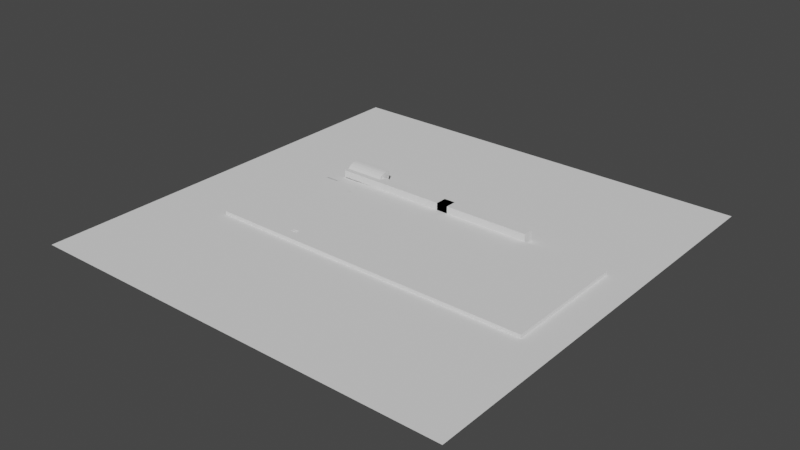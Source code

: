 # Source: UG_Mock.blend  (saved by Blender 2.93.21; exported with 4.5.12 LTS)
import bpy
from mathutils import Matrix  # noqa: F401  (used for matrix-valued properties, if any)

bpy.ops.wm.read_factory_settings(use_empty=True)
scene = bpy.context.scene
scene.name = 'Scene'

# ---- collections
col_collection = bpy.data.collections.new('Collection'); scene.collection.children.link(col_collection)
col_collection_1 = bpy.data.collections.new('Collection 1'); col_collection.children.link(col_collection_1)

# ---- materials (node trees are filled in below, after node groups)
mat_material = bpy.data.materials.new('Material')
mat_material.alpha_threshold = 0.0
mat_material.use_transparent_shadow = False
mat_material.line_color = (0.0, 0.0, 0.0, 1.0)

# ---- node groups
ng_auto_smooth = bpy.data.node_groups.new('Auto Smooth', 'GeometryNodeTree')
_s = ng_auto_smooth.interface.new_socket(name='Geometry', in_out='OUTPUT', socket_type='NodeSocketGeometry')
_s = ng_auto_smooth.interface.new_socket(name='Geometry', in_out='INPUT', socket_type='NodeSocketGeometry')
_s = ng_auto_smooth.interface.new_socket(name='Angle', in_out='INPUT', socket_type='NodeSocketFloat')
_s.subtype = 'ANGLE'
_s.min_value = 0.0
_s.max_value = 3.142
ng_auto_smooth.is_modifier = True
_N = ng_auto_smooth.nodes; _L = ng_auto_smooth.links
n0 = _N.new('NodeGroupOutput'); n0.name = 'Group Output'; n0.location = (480, -100)
n1 = _N.new('NodeGroupInput'); n1.name = 'Group Input'; n1.location = (-420, -300)
n2 = _N.new('NodeGroupInput'); n2.name = 'Group Input.001'; n2.location = (-60, -100)
n3 = _N.new('GeometryNodeSetShadeSmooth'); n3.name = 'Set Shade Smooth'; n3.location = (120, -100)
n3.domain = 'EDGE'
n4 = _N.new('GeometryNodeSetShadeSmooth'); n4.name = 'Set Shade Smooth.001'; n4.location = (300, -100)
n5 = _N.new('GeometryNodeInputMeshEdgeAngle'); n5.name = 'Edge Angle'; n5.location = (-420, -220)
n6 = _N.new('GeometryNodeInputEdgeSmooth'); n6.name = 'Is Edge Smooth'; n6.location = (-60, -160)
n7 = _N.new('GeometryNodeInputShadeSmooth'); n7.name = 'Is Face Smooth'; n7.location = (-240, -340)
n8 = _N.new('FunctionNodeBooleanMath'); n8.name = 'Boolean Math'; n8.location = (-60, -220)
n9 = _N.new('FunctionNodeCompare'); n9.name = 'Compare'; n9.location = (-240, -180)
n9.operation = 'LESS_EQUAL'
_L.new(n5.outputs[0], n9.inputs[0])
_L.new(n4.outputs[0], n0.inputs[0])
_L.new(n1.outputs[1], n9.inputs[1])
_L.new(n9.outputs[0], n8.inputs[0])
_L.new(n7.outputs[0], n8.inputs[1])
_L.new(n2.outputs[0], n3.inputs[0])
_L.new(n6.outputs[0], n3.inputs[1])
_L.new(n3.outputs[0], n4.inputs[0])
_L.new(n8.outputs[0], n3.inputs[2])
n0.is_active_output = True

# ---- material node trees
mat_material.use_nodes = True; mat_material.node_tree.nodes.clear()
_N = mat_material.node_tree.nodes; _L = mat_material.node_tree.links
n0 = _N.new('ShaderNodeOutputMaterial'); n0.name = 'Material Output'; n0.location = (300, 300)
n1 = _N.new('ShaderNodeBsdfPrincipled'); n1.name = 'Principled BSDF'; n1.location = (10, 300)
n1.distribution = 'GGX'
n1.subsurface_method = 'BURLEY'
n1.inputs[2].default_value = 0.4
n1.inputs[3].default_value = 1.45
n1.inputs[27].default_value = (0.0, 0.0, 0.0, 1.0)
n1.inputs[28].default_value = 1.0
_L.new(n1.outputs[0], n0.inputs[0])
n0.is_active_output = True

# ---- world
world_world = bpy.data.worlds.new('World'); scene.world = world_world
world_world.use_nodes = True; world_world.node_tree.nodes.clear()
_N = world_world.node_tree.nodes; _L = world_world.node_tree.links
n0 = _N.new('ShaderNodeOutputWorld'); n0.name = 'World Output'; n0.location = (300, 300)
n1 = _N.new('ShaderNodeBackground'); n1.name = 'Background'; n1.location = (10, 300)
n1.inputs[0].default_value = (0.05088, 0.05088, 0.05088, 1.0)
_L.new(n1.outputs[0], n0.inputs[0])
n0.is_active_output = True
world_world.color = (0.05088, 0.05088, 0.05088)
world_world.use_sun_shadow = False
world_world.sun_shadow_jitter_overblur = 0.0

# ---- meshes
me_w_rfel = bpy.data.meshes.new('Würfel')
me_w_rfel.from_pydata([(-1.0, -1.0, -1.0), (-1.0, -1.0, 1.0), (-1.0, 1.0, -1.0), (-1.0, 1.0, 1.0), (1.0, -1.0, -1.0), (1.0, -1.0, 1.0), (1.0, 1.0, -1.0), (1.0, 1.0, 1.0)], [], [(0, 1, 3, 2), (2, 3, 7, 6), (6, 7, 5, 4), (4, 5, 1, 0), (2, 6, 4, 0), (7, 3, 1, 5)])
_uv = me_w_rfel.uv_layers.new(name='UV-Map')
_uv.uv.foreach_set('vector', [0.375, 0.0, 0.625, 0.0, 0.625, 0.25, 0.375, 0.25, 0.375, 0.25, 0.625, 0.25, 0.625, 0.5, 0.375, 0.5, 0.375, 0.5, 0.625, 0.5, 0.625, 0.75, 0.375, 0.75, 0.375, 0.75, 0.625, 0.75, 0.625, 1.0, 0.375, 1.0, 0.125, 0.5, 0.375, 0.5, 0.375, 0.75, 0.125, 0.75, 0.625, 0.5, 0.875, 0.5, 0.875, 0.75, 0.625, 0.75])
me_w_rfel.use_remesh_fix_poles = True
me_w_rfel.use_remesh_preserve_attributes = False
me_w_rfel.update()
me_w_rfel_001 = bpy.data.meshes.new('Würfel.001')
me_w_rfel_001.from_pydata([(-1.0, -1.0, -1.0), (-1.0, -1.0, 1.0), (-1.0, 1.0, -1.0), (-1.0, 1.0, 1.0), (1.0, -1.0, -1.0), (1.0, -1.0, 1.0), (1.0, 1.0, -1.0), (1.0, 1.0, 1.0)], [], [(0, 1, 3, 2), (2, 3, 7, 6), (6, 7, 5, 4), (4, 5, 1, 0), (2, 6, 4, 0), (7, 3, 1, 5)])
_uv = me_w_rfel_001.uv_layers.new(name='UV-Map')
_uv.uv.foreach_set('vector', [0.375, 0.0, 0.625, 0.0, 0.625, 0.25, 0.375, 0.25, 0.375, 0.25, 0.625, 0.25, 0.625, 0.5, 0.375, 0.5, 0.375, 0.5, 0.625, 0.5, 0.625, 0.75, 0.375, 0.75, 0.375, 0.75, 0.625, 0.75, 0.625, 1.0, 0.375, 1.0, 0.125, 0.5, 0.375, 0.5, 0.375, 0.75, 0.125, 0.75, 0.625, 0.5, 0.875, 0.5, 0.875, 0.75, 0.625, 0.75])
me_w_rfel_001.use_remesh_fix_poles = True
me_w_rfel_001.use_remesh_preserve_attributes = False
me_w_rfel_001.update()
me_w_rfel_002 = bpy.data.meshes.new('Würfel.002')
me_w_rfel_002.from_pydata([(-1.0, -1.0, -1.0), (-1.0, -1.0, 1.0), (-1.0, 1.0, -1.0), (-1.0, 1.0, 1.0), (1.0, -1.0, -1.0), (1.0, -1.0, 1.0), (1.0, 1.0, -1.0), (1.0, 1.0, 1.0)], [], [(0, 1, 3, 2), (2, 3, 7, 6), (6, 7, 5, 4), (4, 5, 1, 0), (2, 6, 4, 0), (7, 3, 1, 5)])
_uv = me_w_rfel_002.uv_layers.new(name='UV-Map')
_uv.uv.foreach_set('vector', [0.375, 0.0, 0.625, 0.0, 0.625, 0.25, 0.375, 0.25, 0.375, 0.25, 0.625, 0.25, 0.625, 0.5, 0.375, 0.5, 0.375, 0.5, 0.625, 0.5, 0.625, 0.75, 0.375, 0.75, 0.375, 0.75, 0.625, 0.75, 0.625, 1.0, 0.375, 1.0, 0.125, 0.5, 0.375, 0.5, 0.375, 0.75, 0.125, 0.75, 0.625, 0.5, 0.875, 0.5, 0.875, 0.75, 0.625, 0.75])
me_w_rfel_002.use_remesh_fix_poles = True
me_w_rfel_002.use_remesh_preserve_attributes = False
me_w_rfel_002.update()
me_w_rfel_003 = bpy.data.meshes.new('Würfel.003')
me_w_rfel_003.from_pydata([(-1.0, -1.0, -1.0), (-1.0, -1.0, 1.0), (-1.0, 1.0, -1.0), (-1.0, 1.0, 1.0), (1.0, -1.0, -1.0), (1.0, -1.0, 1.0), (1.0, 1.0, -1.0), (1.0, 1.0, 1.0)], [], [(0, 1, 3, 2), (2, 3, 7, 6), (6, 7, 5, 4), (4, 5, 1, 0), (2, 6, 4, 0), (7, 3, 1, 5)])
_uv = me_w_rfel_003.uv_layers.new(name='UV-Map')
_uv.uv.foreach_set('vector', [0.375, 0.0, 0.625, 0.0, 0.625, 0.25, 0.375, 0.25, 0.375, 0.25, 0.625, 0.25, 0.625, 0.5, 0.375, 0.5, 0.375, 0.5, 0.625, 0.5, 0.625, 0.75, 0.375, 0.75, 0.375, 0.75, 0.625, 0.75, 0.625, 1.0, 0.375, 1.0, 0.125, 0.5, 0.375, 0.5, 0.375, 0.75, 0.125, 0.75, 0.625, 0.5, 0.875, 0.5, 0.875, 0.75, 0.625, 0.75])
me_w_rfel_003.use_remesh_fix_poles = True
me_w_rfel_003.use_remesh_preserve_attributes = False
me_w_rfel_003.update()
me_w_rfel_006 = bpy.data.meshes.new('Würfel.006')
me_w_rfel_006.from_pydata([(-1.0, -1.0, -1.0), (-1.0, -1.0, 1.0), (-1.0, 1.0, -1.0), (-1.0, 1.0, 1.0), (1.0, -1.0, -1.0), (1.0, -1.0, 1.0), (1.0, 1.0, -1.0), (1.0, 1.0, 1.0)], [], [(0, 1, 3, 2), (2, 3, 7, 6), (6, 7, 5, 4), (4, 5, 1, 0), (2, 6, 4, 0), (7, 3, 1, 5)])
_uv = me_w_rfel_006.uv_layers.new(name='UV-Map')
_uv.uv.foreach_set('vector', [0.375, 0.0, 0.625, 0.0, 0.625, 0.25, 0.375, 0.25, 0.375, 0.25, 0.625, 0.25, 0.625, 0.5, 0.375, 0.5, 0.375, 0.5, 0.625, 0.5, 0.625, 0.75, 0.375, 0.75, 0.375, 0.75, 0.625, 0.75, 0.625, 1.0, 0.375, 1.0, 0.125, 0.5, 0.375, 0.5, 0.375, 0.75, 0.125, 0.75, 0.625, 0.5, 0.875, 0.5, 0.875, 0.75, 0.625, 0.75])
me_w_rfel_006.use_remesh_fix_poles = True
me_w_rfel_006.use_remesh_preserve_attributes = False
me_w_rfel_006.update()
me_w_rfel_007 = bpy.data.meshes.new('Würfel.007')
me_w_rfel_007.from_pydata([(-1.0, -1.0, -1.0), (-1.0, -1.0, 1.0), (-1.0, 1.0, -1.0), (-1.0, 1.0, 1.0), (1.0, -1.0, -1.0), (1.0, -1.0, 1.0), (1.0, 1.0, -1.0), (1.0, 1.0, 1.0)], [], [(0, 1, 3, 2), (2, 3, 7, 6), (6, 7, 5, 4), (4, 5, 1, 0), (2, 6, 4, 0), (7, 3, 1, 5)])
_uv = me_w_rfel_007.uv_layers.new(name='UV-Map')
_uv.uv.foreach_set('vector', [0.375, 0.0, 0.625, 0.0, 0.625, 0.25, 0.375, 0.25, 0.375, 0.25, 0.625, 0.25, 0.625, 0.5, 0.375, 0.5, 0.375, 0.5, 0.625, 0.5, 0.625, 0.75, 0.375, 0.75, 0.375, 0.75, 0.625, 0.75, 0.625, 1.0, 0.375, 1.0, 0.125, 0.5, 0.375, 0.5, 0.375, 0.75, 0.125, 0.75, 0.625, 0.5, 0.875, 0.5, 0.875, 0.75, 0.625, 0.75])
me_w_rfel_007.use_remesh_fix_poles = True
me_w_rfel_007.use_remesh_preserve_attributes = False
me_w_rfel_007.update()
me_plane_002 = bpy.data.meshes.new('Plane.002')
me_plane_002.from_pydata([(-1.0, -1.0, 0.0), (1.0, -1.0, 0.0), (-1.0, 1.0, 0.0), (1.0, 1.0, 0.0)], [], [(0, 1, 3, 2)])
_uv = me_plane_002.uv_layers.new(name='UVMap')
_uv.uv.foreach_set('vector', [0.0, 0.0, 1.0, 0.0, 1.0, 1.0, 0.0, 1.0])
me_plane_002.use_remesh_fix_poles = True
me_plane_002.use_remesh_preserve_attributes = False
me_plane_002.update()
me_w_rfel_008 = bpy.data.meshes.new('Würfel.008')
me_w_rfel_008.from_pydata([(-1.0, -1.0, -1.0), (-1.0, -1.0, 1.0), (-1.0, 1.0, -1.0), (-1.0, 1.0, 1.0), (1.0, -1.0, -1.0), (1.0, -1.0, 1.0), (1.0, 1.0, -1.0), (1.0, 1.0, 1.0)], [], [(0, 1, 3, 2), (2, 3, 7, 6), (6, 7, 5, 4), (4, 5, 1, 0), (2, 6, 4, 0), (7, 3, 1, 5)])
_uv = me_w_rfel_008.uv_layers.new(name='UV-Map')
_uv.uv.foreach_set('vector', [0.375, 0.0, 0.625, 0.0, 0.625, 0.25, 0.375, 0.25, 0.375, 0.25, 0.625, 0.25, 0.625, 0.5, 0.375, 0.5, 0.375, 0.5, 0.625, 0.5, 0.625, 0.75, 0.375, 0.75, 0.375, 0.75, 0.625, 0.75, 0.625, 1.0, 0.375, 1.0, 0.125, 0.5, 0.375, 0.5, 0.375, 0.75, 0.125, 0.75, 0.625, 0.5, 0.875, 0.5, 0.875, 0.75, 0.625, 0.75])
me_w_rfel_008.use_remesh_fix_poles = True
me_w_rfel_008.use_remesh_preserve_attributes = False
me_w_rfel_008.update()
me_w_rfel_009 = bpy.data.meshes.new('Würfel.009')
me_w_rfel_009.from_pydata([(-1.0, -1.0, -1.0), (-1.0, -1.0, 1.0), (-1.0, 1.0, -1.0), (-1.0, 1.0, 1.0), (1.0, -1.0, -1.0), (1.0, -1.0, 1.0), (1.0, 1.0, -1.0), (1.0, 1.0, 1.0)], [], [(0, 1, 3, 2), (2, 3, 7, 6), (6, 7, 5, 4), (4, 5, 1, 0), (2, 6, 4, 0), (7, 3, 1, 5)])
_uv = me_w_rfel_009.uv_layers.new(name='UV-Map')
_uv.uv.foreach_set('vector', [0.375, 0.0, 0.625, 0.0, 0.625, 0.25, 0.375, 0.25, 0.375, 0.25, 0.625, 0.25, 0.625, 0.5, 0.375, 0.5, 0.375, 0.5, 0.625, 0.5, 0.625, 0.75, 0.375, 0.75, 0.375, 0.75, 0.625, 0.75, 0.625, 1.0, 0.375, 1.0, 0.125, 0.5, 0.375, 0.5, 0.375, 0.75, 0.125, 0.75, 0.625, 0.5, 0.875, 0.5, 0.875, 0.75, 0.625, 0.75])
me_w_rfel_009.use_remesh_fix_poles = True
me_w_rfel_009.use_remesh_preserve_attributes = False
me_w_rfel_009.update()
me_w_rfel_010 = bpy.data.meshes.new('Würfel.010')
me_w_rfel_010.from_pydata([(-1.0, -1.0, -1.0), (-1.0, -1.0, 1.0), (-1.0, 1.0, -1.0), (-1.0, 1.0, 1.0), (1.0, -1.0, -1.0), (1.0, -1.0, 1.0), (1.0, 1.0, -1.0), (1.0, 1.0, 1.0)], [], [(0, 1, 3, 2), (2, 3, 7, 6), (6, 7, 5, 4), (4, 5, 1, 0), (2, 6, 4, 0), (7, 3, 1, 5)])
_uv = me_w_rfel_010.uv_layers.new(name='UV-Map')
_uv.uv.foreach_set('vector', [0.375, 0.0, 0.625, 0.0, 0.625, 0.25, 0.375, 0.25, 0.375, 0.25, 0.625, 0.25, 0.625, 0.5, 0.375, 0.5, 0.375, 0.5, 0.625, 0.5, 0.625, 0.75, 0.375, 0.75, 0.375, 0.75, 0.625, 0.75, 0.625, 1.0, 0.375, 1.0, 0.125, 0.5, 0.375, 0.5, 0.375, 0.75, 0.125, 0.75, 0.625, 0.5, 0.875, 0.5, 0.875, 0.75, 0.625, 0.75])
me_w_rfel_010.use_remesh_fix_poles = True
me_w_rfel_010.use_remesh_preserve_attributes = False
me_w_rfel_010.update()
me_w_rfel_011 = bpy.data.meshes.new('Würfel.011')
me_w_rfel_011.from_pydata([(-1.0, -1.0, -1.0), (-1.0, -1.0, 1.0), (-1.0, 1.0, -1.0), (-1.0, 1.0, 1.0), (1.0, -1.0, -1.0), (1.0, -1.0, 1.0), (1.0, 1.0, -1.0), (1.0, 1.0, 1.0)], [], [(0, 1, 3, 2), (2, 3, 7, 6), (6, 7, 5, 4), (4, 5, 1, 0), (2, 6, 4, 0), (7, 3, 1, 5)])
_uv = me_w_rfel_011.uv_layers.new(name='UV-Map')
_uv.uv.foreach_set('vector', [0.375, 0.0, 0.625, 0.0, 0.625, 0.25, 0.375, 0.25, 0.375, 0.25, 0.625, 0.25, 0.625, 0.5, 0.375, 0.5, 0.375, 0.5, 0.625, 0.5, 0.625, 0.75, 0.375, 0.75, 0.375, 0.75, 0.625, 0.75, 0.625, 1.0, 0.375, 1.0, 0.125, 0.5, 0.375, 0.5, 0.375, 0.75, 0.125, 0.75, 0.625, 0.5, 0.875, 0.5, 0.875, 0.75, 0.625, 0.75])
me_w_rfel_011.use_remesh_fix_poles = True
me_w_rfel_011.use_remesh_preserve_attributes = False
me_w_rfel_011.update()
me_w_rfel_012 = bpy.data.meshes.new('Würfel.012')
me_w_rfel_012.from_pydata([(-1.0, -1.0, -1.0), (-1.0, -1.0, 1.0), (-1.0, 1.0, -1.0), (-1.0, 1.0, 1.0), (1.0, -1.0, -1.0), (1.0, -1.0, 1.0), (1.0, 1.0, -1.0), (1.0, 1.0, 1.0)], [], [(0, 1, 3, 2), (2, 3, 7, 6), (6, 7, 5, 4), (4, 5, 1, 0), (2, 6, 4, 0), (7, 3, 1, 5)])
_uv = me_w_rfel_012.uv_layers.new(name='UV-Map')
_uv.uv.foreach_set('vector', [0.375, 0.0, 0.625, 0.0, 0.625, 0.25, 0.375, 0.25, 0.375, 0.25, 0.625, 0.25, 0.625, 0.5, 0.375, 0.5, 0.375, 0.5, 0.625, 0.5, 0.625, 0.75, 0.375, 0.75, 0.375, 0.75, 0.625, 0.75, 0.625, 1.0, 0.375, 1.0, 0.125, 0.5, 0.375, 0.5, 0.375, 0.75, 0.125, 0.75, 0.625, 0.5, 0.875, 0.5, 0.875, 0.75, 0.625, 0.75])
me_w_rfel_012.use_remesh_fix_poles = True
me_w_rfel_012.use_remesh_preserve_attributes = False
me_w_rfel_012.update()
me_w_rfel_013 = bpy.data.meshes.new('Würfel.013')
me_w_rfel_013.from_pydata([(-1.0, -1.0, -1.0), (-1.0, -1.0, 1.0), (-1.0, 1.0, -1.0), (-1.0, 1.0, 1.0), (1.0, -1.0, -1.0), (1.0, -1.0, 1.0), (1.0, 1.0, -1.0), (1.0, 1.0, 1.0)], [], [(0, 1, 3, 2), (2, 3, 7, 6), (6, 7, 5, 4), (4, 5, 1, 0), (2, 6, 4, 0), (7, 3, 1, 5)])
_uv = me_w_rfel_013.uv_layers.new(name='UV-Map')
_uv.uv.foreach_set('vector', [0.375, 0.0, 0.625, 0.0, 0.625, 0.25, 0.375, 0.25, 0.375, 0.25, 0.625, 0.25, 0.625, 0.5, 0.375, 0.5, 0.375, 0.5, 0.625, 0.5, 0.625, 0.75, 0.375, 0.75, 0.375, 0.75, 0.625, 0.75, 0.625, 1.0, 0.375, 1.0, 0.125, 0.5, 0.375, 0.5, 0.375, 0.75, 0.125, 0.75, 0.625, 0.5, 0.875, 0.5, 0.875, 0.75, 0.625, 0.75])
me_w_rfel_013.use_remesh_fix_poles = True
me_w_rfel_013.use_remesh_preserve_attributes = False
me_w_rfel_013.update()
me_w_rfel_014 = bpy.data.meshes.new('Würfel.014')
me_w_rfel_014.from_pydata([(-1.0, -1.0, -1.0), (-1.0, -1.0, 1.0), (-1.0, 1.0, -1.0), (-1.0, 1.0, 1.0), (1.0, -1.0, -1.0), (1.0, -1.0, 1.0), (1.0, 1.0, -1.0), (1.0, 1.0, 1.0)], [], [(0, 1, 3, 2), (2, 3, 7, 6), (6, 7, 5, 4), (4, 5, 1, 0), (2, 6, 4, 0), (7, 3, 1, 5)])
_uv = me_w_rfel_014.uv_layers.new(name='UV-Map')
_uv.uv.foreach_set('vector', [0.375, 0.0, 0.625, 0.0, 0.625, 0.25, 0.375, 0.25, 0.375, 0.25, 0.625, 0.25, 0.625, 0.5, 0.375, 0.5, 0.375, 0.5, 0.625, 0.5, 0.625, 0.75, 0.375, 0.75, 0.375, 0.75, 0.625, 0.75, 0.625, 1.0, 0.375, 1.0, 0.125, 0.5, 0.375, 0.5, 0.375, 0.75, 0.125, 0.75, 0.625, 0.5, 0.875, 0.5, 0.875, 0.75, 0.625, 0.75])
me_w_rfel_014.use_remesh_fix_poles = True
me_w_rfel_014.use_remesh_preserve_attributes = False
me_w_rfel_014.update()
me_w_rfel_015 = bpy.data.meshes.new('Würfel.015')
me_w_rfel_015.from_pydata([(-1.0, -1.0, -1.0), (-1.0, -1.0, 1.0), (-1.0, 1.0, -1.0), (-1.0, 1.0, 1.0), (1.0, -1.0, -1.0), (1.0, -1.0, 1.0), (1.0, 1.0, -1.0), (1.0, 1.0, 1.0)], [], [(0, 1, 3, 2), (2, 3, 7, 6), (6, 7, 5, 4), (4, 5, 1, 0), (2, 6, 4, 0), (7, 3, 1, 5)])
_uv = me_w_rfel_015.uv_layers.new(name='UV-Map')
_uv.uv.foreach_set('vector', [0.375, 0.0, 0.625, 0.0, 0.625, 0.25, 0.375, 0.25, 0.375, 0.25, 0.625, 0.25, 0.625, 0.5, 0.375, 0.5, 0.375, 0.5, 0.625, 0.5, 0.625, 0.75, 0.375, 0.75, 0.375, 0.75, 0.625, 0.75, 0.625, 1.0, 0.375, 1.0, 0.125, 0.5, 0.375, 0.5, 0.375, 0.75, 0.125, 0.75, 0.625, 0.5, 0.875, 0.5, 0.875, 0.75, 0.625, 0.75])
me_w_rfel_015.use_remesh_fix_poles = True
me_w_rfel_015.use_remesh_preserve_attributes = False
me_w_rfel_015.update()
me_cube_006 = bpy.data.meshes.new('Cube.006')
me_cube_006.from_pydata([(-1.0, -1.0, -1.0), (-1.0, -1.0, 1.0), (-1.0, 1.0, -1.0), (-1.0, 1.0, 1.0), (1.0, -1.0, -1.0), (1.0, -1.0, 1.0), (1.0, 1.0, -1.0), (1.0, 1.0, 1.0)], [], [(0, 1, 3, 2), (2, 3, 7, 6), (6, 7, 5, 4), (4, 5, 1, 0), (2, 6, 4, 0), (7, 3, 1, 5)])
_uv = me_cube_006.uv_layers.new(name='UVMap')
_uv.uv.foreach_set('vector', [0.375, 0.0, 0.625, 0.0, 0.625, 0.25, 0.375, 0.25, 0.375, 0.25, 0.625, 0.25, 0.625, 0.5, 0.375, 0.5, 0.375, 0.5, 0.625, 0.5, 0.625, 0.75, 0.375, 0.75, 0.375, 0.75, 0.625, 0.75, 0.625, 1.0, 0.375, 1.0, 0.125, 0.5, 0.375, 0.5, 0.375, 0.75, 0.125, 0.75, 0.625, 0.5, 0.875, 0.5, 0.875, 0.75, 0.625, 0.75])
me_cube_006.use_remesh_fix_poles = True
me_cube_006.use_remesh_preserve_attributes = False
me_cube_006.update()
me_cube_004 = bpy.data.meshes.new('Cube.004')
me_cube_004.from_pydata([(-1.0, -1.0, -1.0), (-1.0, -1.0, 1.0), (-1.0, 1.0, -1.0), (-1.0, 1.0, 1.0), (1.0, -1.0, -1.0), (1.0, -1.0, 1.0), (1.0, 1.0, -1.0), (1.0, 1.0, 1.0)], [], [(0, 1, 3, 2), (2, 3, 7, 6), (6, 7, 5, 4), (4, 5, 1, 0), (2, 6, 4, 0), (7, 3, 1, 5)])
_uv = me_cube_004.uv_layers.new(name='UVMap')
_uv.uv.foreach_set('vector', [0.375, 0.0, 0.625, 0.0, 0.625, 0.25, 0.375, 0.25, 0.375, 0.25, 0.625, 0.25, 0.625, 0.5, 0.375, 0.5, 0.375, 0.5, 0.625, 0.5, 0.625, 0.75, 0.375, 0.75, 0.375, 0.75, 0.625, 0.75, 0.625, 1.0, 0.375, 1.0, 0.125, 0.5, 0.375, 0.5, 0.375, 0.75, 0.125, 0.75, 0.625, 0.5, 0.875, 0.5, 0.875, 0.75, 0.625, 0.75])
me_cube_004.use_remesh_fix_poles = True
me_cube_004.use_remesh_preserve_attributes = False
me_cube_004.update()
me_cube_012 = bpy.data.meshes.new('Cube.012')
me_cube_012.from_pydata([(-1.0, -0.1194, -1.0), (-1.0, -0.1194, 1.0), (-1.0, 1.736, -1.0), (-1.0, 1.736, 1.0), (1.0, -0.2156, -1.0), (1.0, -0.2156, 1.0), (1.0, 1.736, -1.0), (1.0, 1.736, 1.0), (-0.4657, -0.4112, -1.0), (-0.4657, -0.4112, 1.0), (0.3258, -0.4376, -1.0), (0.3258, -0.4376, 1.0), (-0.4657, -0.4112, -1.0), (-0.4657, -0.4112, 1.0), (0.3258, -0.4376, -1.0), (0.3258, -0.4376, 1.0), (-0.7329, -0.1835, 1.0), (-0.7329, -0.1835, -1.0), (-1.0, 1.639, -1.0), (-1.0, 1.639, 1.0), (-1.0, 1.533, -1.0), (-1.0, 1.533, 1.0), (-1.0, 0.5713, -1.0), (-1.0, 0.5713, 1.0), (-1.0, 0.4639, -1.0), (-1.0, 0.4639, 1.0)], [], [(18, 19, 3, 2), (2, 3, 7, 6), (6, 7, 5, 4), (17, 16, 1, 0), (8, 10, 14, 12), (4, 5, 11, 10), (14, 15, 13, 12), (11, 9, 13, 15), (9, 8, 12, 13), (10, 11, 15, 14), (8, 9, 16, 17), (22, 23, 21, 20), (0, 1, 25, 24)])
_uv = me_cube_012.uv_layers.new(name='UVMap')
_uv.uv.foreach_set('vector', [0.375, 0.125, 0.625, 0.125, 0.625, 0.25, 0.375, 0.25, 0.375, 0.25, 0.625, 0.25, 0.625, 0.5, 0.375, 0.5, 0.375, 0.5, 0.625, 0.5, 0.625, 0.75, 0.375, 0.75, 0.375, 0.9666, 0.625, 0.9666, 0.625, 1.0, 0.375, 1.0, 0.0, 0.0, 0.0, 0.0, 0.0, 0.0, 0.0, 0.0, 0.375, 0.75, 0.625, 0.75, 0.625, 0.8343, 0.375, 0.8343, 0.375, 0.8343, 0.625, 0.8343, 0.625, 0.9332, 0.375, 0.9332, 0.0, 0.0, 0.0, 0.0, 0.0, 0.0, 0.0, 0.0, 0.625, 0.9332, 0.375, 0.9332, 0.375, 0.9332, 0.625, 0.9332, 0.375, 0.8343, 0.625, 0.8343, 0.625, 0.8343, 0.375, 0.8343, 0.375, 0.9332, 0.625, 0.9332, 0.625, 0.9666, 0.375, 0.9666, 0.375, 0.03125, 0.625, 0.03125, 0.625, 0.0625, 0.375, 0.0625, 0.375, 0.0, 0.625, 0.0, 0.625, 0.01562, 0.375, 0.01562])
me_cube_012.use_remesh_fix_poles = True
me_cube_012.use_remesh_preserve_attributes = False
me_cube_012.update()
me_cube_008 = bpy.data.meshes.new('Cube.008')
me_cube_008.from_pydata([(-1.0, -0.1194, -1.0), (-1.0, -0.1194, 1.0), (-1.0, 1.784, -1.0), (-1.0, 1.784, 1.0), (1.0, -0.2156, -1.0), (1.0, -0.2156, 1.0), (1.0, 1.784, -1.0), (1.0, 1.784, 1.0), (-0.4657, -0.4112, -1.0), (-0.4657, -0.4112, 1.0), (0.3258, -0.4376, -1.0), (0.3258, -0.4376, 1.0), (-0.4657, -0.4112, -1.0), (-0.4657, -0.4112, 1.0), (0.3258, -0.4376, -1.0), (0.3258, -0.4376, 1.0), (-0.7329, -0.1835, 1.0), (-0.7329, -0.1835, -1.0), (-1.0, -0.003266, -1.0), (-1.0, -0.003266, 1.0), (-1.0, 0.392, 1.0), (-1.0, 0.392, -1.0), (-1.0, 0.392, 1.0), (-1.0, 0.392, -1.0), (-0.7173, 0.392, 1.497), (-0.7173, 0.392, -0.503), (-0.7173, -0.003637, -0.503), (-0.7173, -0.003637, 1.497)], [], [(21, 20, 3, 2), (2, 3, 7, 6), (6, 7, 5, 4), (17, 16, 1, 0), (8, 10, 14, 12), (4, 5, 11, 10), (14, 15, 13, 12), (11, 9, 13, 15), (9, 8, 12, 13), (10, 11, 15, 14), (8, 9, 16, 17), (0, 1, 19, 18), (20, 21, 23, 22), (22, 23, 25, 24), (18, 19, 27, 26)])
_uv = me_cube_008.uv_layers.new(name='UVMap')
_uv.uv.foreach_set('vector', [0.375, 0.06716, 0.625, 0.06716, 0.625, 0.25, 0.375, 0.25, 0.375, 0.25, 0.625, 0.25, 0.625, 0.5, 0.375, 0.5, 0.375, 0.5, 0.625, 0.5, 0.625, 0.75, 0.375, 0.75, 0.375, 0.9666, 0.625, 0.9666, 0.625, 1.0, 0.375, 1.0, 0.0, 0.0, 0.0, 0.0, 0.0, 0.0, 0.0, 0.0, 0.375, 0.75, 0.625, 0.75, 0.625, 0.8343, 0.375, 0.8343, 0.375, 0.8343, 0.625, 0.8343, 0.625, 0.9332, 0.375, 0.9332, 0.0, 0.0, 0.0, 0.0, 0.0, 0.0, 0.0, 0.0, 0.625, 0.9332, 0.375, 0.9332, 0.375, 0.9332, 0.625, 0.9332, 0.375, 0.8343, 0.625, 0.8343, 0.625, 0.8343, 0.375, 0.8343, 0.375, 0.9332, 0.625, 0.9332, 0.625, 0.9666, 0.375, 0.9666, 0.375, 0.0, 0.625, 0.0, 0.625, 0.01525, 0.375, 0.01525, 0.625, 0.06716, 0.375, 0.06716, 0.375, 0.06716, 0.625, 0.06716, 0.625, 0.06716, 0.375, 0.06716, 0.375, 0.06716, 0.625, 0.06716, 0.375, 0.01525, 0.625, 0.01525, 0.625, 0.01525, 0.375, 0.01525])
me_cube_008.use_remesh_fix_poles = True
me_cube_008.use_remesh_preserve_attributes = False
me_cube_008.update()
me_plane = bpy.data.meshes.new('Plane')
me_plane.from_pydata([(-1.0, -1.0, 0.0), (1.0, -1.0, 0.0), (-1.0, 1.0, 0.0), (1.0, 1.0, 0.0)], [], [(0, 1, 3, 2)])
_uv = me_plane.uv_layers.new(name='UVMap')
_uv.uv.foreach_set('vector', [0.0, 0.0, 1.0, 0.0, 1.0, 1.0, 0.0, 1.0])
me_plane.use_remesh_fix_poles = True
me_plane.use_remesh_preserve_attributes = False
me_plane.update()
me_cube = bpy.data.meshes.new('Cube')
me_cube.from_pydata([(1.0, 1.0, 1.0), (1.0, 1.0, -1.0), (1.0, -1.0, 1.0), (1.0, -1.0, -1.0), (-1.0, 1.0, 1.0), (-1.0, 1.0, -1.0), (-1.0, -1.0, 1.0), (-1.0, -1.0, -1.0)], [], [(0, 4, 6, 2), (3, 2, 6, 7), (7, 6, 4, 5), (5, 1, 3, 7), (1, 0, 2, 3), (5, 4, 0, 1)])
_uv = me_cube.uv_layers.new(name='UVMap')
_uv.uv.foreach_set('vector', [0.625, 0.5, 0.875, 0.5, 0.875, 0.75, 0.625, 0.75, 0.375, 0.75, 0.625, 0.75, 0.625, 1.0, 0.375, 1.0, 0.375, 0.0, 0.625, 0.0, 0.625, 0.25, 0.375, 0.25, 0.125, 0.5, 0.375, 0.5, 0.375, 0.75, 0.125, 0.75, 0.375, 0.5, 0.625, 0.5, 0.625, 0.75, 0.375, 0.75, 0.375, 0.25, 0.625, 0.25, 0.625, 0.5, 0.375, 0.5])
me_cube.materials.append(mat_material)
me_cube.use_remesh_preserve_volume = False
me_cube.use_remesh_preserve_attributes = False
me_cube.use_mirror_vertex_groups = False
me_cube.update()
me_cube_030 = bpy.data.meshes.new('Cube.030')
me_cube_030.from_pydata([(-1.0, -1.0, -1.0), (-1.0, -1.0, 1.0), (-1.0, 1.0, -1.0), (-1.0, 1.0, 1.0), (1.0, -1.0, -1.0), (1.0, -1.0, 1.0), (1.0, 1.0, -1.0), (1.0, 1.0, 1.0), (0.0, 1.0, -1.0), (0.0, 1.0, 1.0), (0.0, -1.0, -1.0), (0.0, -1.0, 1.0), (-0.5, 1.0, -1.0), (-0.5, -1.0, 1.0), (-0.5, 1.0, 1.0), (-0.5, -1.0, -1.0), (-0.75, 1.0, -1.0), (-0.75, -1.0, 1.0), (-0.75, 1.0, 1.0), (-0.75, -1.0, -1.0), (-0.9911, 1.0, -1.0), (-0.9911, -1.0, 1.0), (-0.9911, 1.0, 1.0), (-0.9911, -1.0, -1.0), (-0.94, 1.0, 1.0), (-0.94, -1.0, -1.0), (-0.94, 1.0, -1.0), (-0.94, -1.0, 1.0), (-0.7519, 1.0, 1.0), (-0.7519, -1.0, -1.0), (-0.7519, 1.0, -1.0), (-0.7519, -1.0, 1.0), (-0.2358, 1.0, 1.0), (-0.2358, -1.0, -1.0), (-0.2358, 1.0, -1.0), (-0.2358, -1.0, 1.0), (-0.3754, 1.0, -1.0), (-0.3754, -1.0, 1.0), (-0.3754, 1.0, 1.0), (-0.3754, -1.0, -1.0)], [], [(0, 1, 3, 2), (8, 9, 7, 6), (6, 7, 5, 4), (23, 21, 1, 0), (8, 6, 4, 10), (22, 3, 1, 21), (7, 9, 11, 5), (34, 8, 10, 33), (4, 5, 11, 10), (34, 32, 9, 8), (16, 18, 14, 12), (38, 14, 13, 37), (39, 37, 13, 15), (30, 16, 19, 29), (30, 28, 18, 16), (14, 18, 17, 13), (15, 13, 17, 19), (2, 20, 23, 0), (24, 22, 21, 27), (25, 27, 21, 23), (29, 31, 27, 25), (28, 24, 27, 31), (20, 26, 25, 23), (18, 28, 31, 17), (19, 17, 31, 29), (10, 11, 35, 33), (9, 32, 35, 11), (12, 14, 38, 36), (33, 35, 37, 39), (32, 38, 37, 35)])
_uv = me_cube_030.uv_layers.new(name='UVMap')
_uv.uv.foreach_set('vector', [0.375, 0.0, 0.625, 0.0, 0.625, 0.25, 0.375, 0.25, 0.375, 0.375, 0.625, 0.375, 0.625, 0.5, 0.375, 0.5, 0.375, 0.5, 0.625, 0.5, 0.625, 0.75, 0.375, 0.75, 0.375, 0.9989, 0.625, 0.9989, 0.625, 1.0, 0.375, 1.0, 0.25, 0.5, 0.375, 0.5, 0.375, 0.75, 0.25, 0.75, 0.8739, 0.5, 0.875, 0.5, 0.875, 0.75, 0.8739, 0.75, 0.625, 0.5, 0.75, 0.5, 0.75, 0.75, 0.625, 0.75, 0.2205, 0.5, 0.25, 0.5, 0.25, 0.75, 0.2205, 0.75, 0.375, 0.75, 0.625, 0.75, 0.625, 0.875, 0.375, 0.875, 0.375, 0.3455, 0.625, 0.3455, 0.625, 0.375, 0.375, 0.375, 0.375, 0.2812, 0.625, 0.2812, 0.625, 0.3125, 0.375, 0.3125, 0.7969, 0.5, 0.8125, 0.5, 0.8125, 0.75, 0.7969, 0.75, 0.375, 0.9219, 0.625, 0.9219, 0.625, 0.9375, 0.375, 0.9375, 0.156, 0.5, 0.1562, 0.5, 0.1562, 0.75, 0.156, 0.75, 0.375, 0.281, 0.625, 0.281, 0.625, 0.2812, 0.375, 0.2812, 0.8125, 0.5, 0.8438, 0.5, 0.8438, 0.75, 0.8125, 0.75, 0.375, 0.9375, 0.625, 0.9375, 0.625, 0.9688, 0.375, 0.9688, 0.125, 0.5, 0.1261, 0.5, 0.1261, 0.75, 0.125, 0.75, 0.8675, 0.5, 0.8739, 0.5, 0.8739, 0.75, 0.8675, 0.75, 0.375, 0.9925, 0.625, 0.9925, 0.625, 0.9989, 0.375, 0.9989, 0.375, 0.969, 0.625, 0.969, 0.625, 0.9925, 0.375, 0.9925, 0.844, 0.5, 0.8675, 0.5, 0.8675, 0.75, 0.844, 0.75, 0.1261, 0.5, 0.1325, 0.5, 0.1325, 0.75, 0.1261, 0.75, 0.8438, 0.5, 0.844, 0.5, 0.844, 0.75, 0.8438, 0.75, 0.375, 0.9688, 0.625, 0.9688, 0.625, 0.969, 0.375, 0.969, 0.375, 0.875, 0.625, 0.875, 0.625, 0.9045, 0.375, 0.9045, 0.75, 0.5, 0.7795, 0.5, 0.7795, 0.75, 0.75, 0.75, 0.375, 0.3125, 0.625, 0.3125, 0.625, 0.3281, 0.375, 0.3281, 0.375, 0.9045, 0.625, 0.9045, 0.625, 0.9219, 0.375, 0.9219, 0.7795, 0.5, 0.7969, 0.5, 0.7969, 0.75, 0.7795, 0.75])
me_cube_030.use_remesh_fix_poles = True
me_cube_030.use_remesh_preserve_attributes = False
me_cube_030.update()
me_cube_003 = bpy.data.meshes.new('Cube.003')
me_cube_003.from_pydata([(-1.0, -1.0, -1.0), (-1.0, -1.0, 1.0), (-1.0, 1.0, -1.0), (-1.0, 1.0, 1.0), (1.0, -1.0, -1.0), (1.0, -1.0, 1.0), (1.0, 1.0, -1.0), (1.0, 1.0, 1.0)], [], [(0, 1, 3, 2), (2, 3, 7, 6), (6, 7, 5, 4), (4, 5, 1, 0), (2, 6, 4, 0), (7, 3, 1, 5)])
_uv = me_cube_003.uv_layers.new(name='UVMap')
_uv.uv.foreach_set('vector', [0.375, 0.0, 0.625, 0.0, 0.625, 0.25, 0.375, 0.25, 0.375, 0.25, 0.625, 0.25, 0.625, 0.5, 0.375, 0.5, 0.375, 0.5, 0.625, 0.5, 0.625, 0.75, 0.375, 0.75, 0.375, 0.75, 0.625, 0.75, 0.625, 1.0, 0.375, 1.0, 0.125, 0.5, 0.375, 0.5, 0.375, 0.75, 0.125, 0.75, 0.625, 0.5, 0.875, 0.5, 0.875, 0.75, 0.625, 0.75])
me_cube_003.use_remesh_fix_poles = True
me_cube_003.use_remesh_preserve_attributes = False
me_cube_003.update()
me_cube_002 = bpy.data.meshes.new('Cube.002')
me_cube_002.from_pydata([(-1.0, -1.0, -1.0), (-1.0, -1.0, 1.0), (-1.0, 1.0, -1.0), (-1.0, 1.0, 1.0), (1.0, -1.0, -1.0), (1.0, -1.0, 1.0), (1.0, 1.0, -1.0), (1.0, 1.0, 1.0)], [], [(0, 1, 3, 2), (2, 3, 7, 6), (6, 7, 5, 4), (4, 5, 1, 0), (2, 6, 4, 0), (7, 3, 1, 5)])
_uv = me_cube_002.uv_layers.new(name='UVMap')
_uv.uv.foreach_set('vector', [0.375, 0.0, 0.625, 0.0, 0.625, 0.25, 0.375, 0.25, 0.375, 0.25, 0.625, 0.25, 0.625, 0.5, 0.375, 0.5, 0.375, 0.5, 0.625, 0.5, 0.625, 0.75, 0.375, 0.75, 0.375, 0.75, 0.625, 0.75, 0.625, 1.0, 0.375, 1.0, 0.125, 0.5, 0.375, 0.5, 0.375, 0.75, 0.125, 0.75, 0.625, 0.5, 0.875, 0.5, 0.875, 0.75, 0.625, 0.75])
me_cube_002.use_remesh_fix_poles = True
me_cube_002.use_remesh_preserve_attributes = False
me_cube_002.update()
me_cylinder_002 = bpy.data.meshes.new('Cylinder.002')
me_cylinder_002.from_pydata([(-1.372, -1.504, 0.02471), (-1.372, -1.476, 0.1835), (-1.372, -1.414, 0.3384), (-1.372, -1.318, 0.4804), (-1.372, -1.193, 0.6043), (1.373, -1.193, 0.6043), (-1.372, -1.044, 0.7053), (1.373, -1.044, 0.7053), (-1.372, -0.8762, 0.7798), (1.373, -0.8762, 0.7798), (-1.372, -0.6962, 0.8249), (1.373, -0.6962, 0.8249), (-1.373, -0.5117, 0.8393), (1.374, -0.5117, 0.8393), (1.374, -0.5533, 0.01216), (-1.373, -0.5533, 0.01214), (-1.373, -0.5533, 0.01214), (-1.371, -0.1598, 0.8347), (1.371, -0.1598, 0.8347), (1.374, -0.4783, 0.01041), (-1.373, -0.4783, 0.01039), (-1.324, -1.452, 0.01603), (1.325, -1.452, 0.01603), (1.324, -0.5533, 0.01216), (-1.323, -0.5533, 0.01214), (-1.323, -0.5533, 0.01214), (-1.326, -0.1611, 0.7766), (1.326, -0.1611, 0.7766), (1.324, -0.4783, 0.01041), (-1.323, -0.4783, 0.01039), (1.299, -1.504, 0.02471), (1.373, -1.193, 0.6041), (1.373, -0.7985, 0.6041), (1.373, -1.025, 0.01839), (1.374, -0.7985, 0.01839), (1.299, -1.466, 0.01839), (1.338, -1.466, 0.01839)], [], [(4, 5, 7, 6), (6, 7, 9, 8), (8, 9, 11, 10), (10, 11, 13, 12), (14, 13, 11, 9, 7, 5, 31, 32, 34, 33), (15, 0, 1, 2, 3, 4, 6, 8, 10, 12, 16), (16, 12, 17, 20), (13, 14, 19, 18), (12, 13, 18, 17), (21, 22, 36, 35, 30, 0), (22, 23, 14, 33, 36), (0, 15, 24, 21), (15, 16, 25, 24), (17, 18, 27, 26), (18, 19, 28, 27), (20, 17, 26, 29), (16, 20, 29, 25), (19, 14, 23, 28)])
_uv = me_cylinder_002.uv_layers.new(name='UVMap')
_uv.uv.foreach_set('vector', [0.1562, 0.5, 0.1562, 1.0, 0.125, 1.0, 0.125, 0.5, 0.125, 0.5, 0.125, 1.0, 0.09375, 1.0, 0.09375, 0.5, 0.09375, 0.5, 0.09375, 1.0, 0.0625, 1.0, 0.0625, 0.5, 0.0625, 0.5, 0.0625, 1.0, 0.03125, 1.0, 0.03125, 0.5, 0.25, 0.25, 0.2032, 0.4854, 0.1582, 0.4717, 0.1167, 0.4496, 0.08029, 0.4197, 0.05045, 0.3833, 0.05041, 0.3833, 0.1483, 0.404, 0.1891, 0.2388, 0.1331, 0.2267, 0.75, 0.25, 0.5146, 0.2032, 0.51, 0.25, 0.5146, 0.2968, 0.5283, 0.3418, 0.5504, 0.3833, 0.5803, 0.4197, 0.6167, 0.4496, 0.6582, 0.4717, 0.7032, 0.4854, 0.75, 0.25, 0.75, 0.25, 0.7032, 0.4854, 0.7032, 0.4854, 0.75, 0.25, 0.2032, 0.4854, 0.25, 0.25, 0.25, 0.25, 0.2032, 0.4854, 0.03125, 0.5, 0.03125, 1.0, 0.03125, 1.0, 0.03125, 0.5, 0.2812, 0.5, 0.2812, 1.0, 0.2812, 1.0, 0.2812, 0.9927, 0.2812, 0.9865, 0.2812, 0.5, 0.01461, 0.2032, 0.25, 0.25, 0.25, 0.25, 0.1331, 0.2267, 0.01461, 0.2032, 0.5146, 0.2032, 0.75, 0.25, 0.75, 0.25, 0.5146, 0.2032, 0.75, 0.25, 0.75, 0.25, 0.75, 0.25, 0.75, 0.25, 0.03125, 0.5, 0.03125, 1.0, 0.03125, 1.0, 0.03125, 0.5, 0.2032, 0.4854, 0.25, 0.25, 0.25, 0.25, 0.2032, 0.4854, 0.75, 0.25, 0.7032, 0.4854, 0.7032, 0.4854, 0.75, 0.25, 0.75, 0.25, 0.75, 0.25, 0.75, 0.25, 0.75, 0.25, 0.25, 0.25, 0.25, 0.25, 0.25, 0.25, 0.25, 0.25])
me_cylinder_002.use_remesh_fix_poles = True
me_cylinder_002.use_remesh_preserve_attributes = False
me_cylinder_002.update()
me_cube_001 = bpy.data.meshes.new('Cube.001')
me_cube_001.from_pydata([(-1.0, -1.0, -1.0), (-1.0, -1.0, 1.0), (-1.0, 1.0, -1.0), (-1.0, 1.0, 1.0), (1.0, -1.0, -1.0), (1.0, -1.0, 1.0), (1.0, 1.0, -1.0), (1.0, 1.0, 1.0), (-0.6222, 1.0, -1.0), (-0.6222, 1.0, 1.0), (-0.6222, -1.0, -1.0), (-0.6222, -1.0, 1.0), (-1.0, 1.0, -1.0), (-1.0, -1.0, 1.0), (-1.0, 1.0, 1.0), (-1.0, -1.0, -1.0), (-1.0, -0.1116, -1.0), (-1.0, -0.1116, 1.0), (1.0, -0.1116, -1.0), (1.0, -0.1116, 1.0), (-0.6222, -0.1116, 1.0), (-0.6222, -0.1116, -1.0), (-1.0, -0.1116, -1.0), (-1.0, -0.1116, 1.0), (-1.0, -1.0, -0.2633), (-1.0, 1.0, -0.2633), (1.0, 1.0, -0.2633), (1.0, -1.0, -0.2633), (-0.6222, -1.0, -0.2633), (-0.6222, 1.0, -0.2633), (-1.0, 1.0, -0.2633), (-1.0, -1.0, -0.2633), (1.0, -0.1116, -0.2633), (-1.0, -0.1116, -0.2633), (-0.631, -1.0, -1.0), (-0.631, -1.0, 1.0), (-0.631, -0.1116, 1.0), (-0.631, -0.1116, -1.0), (-0.631, -1.0, -0.2633), (-0.8929, -1.0, 1.0), (-0.8929, -1.0, -0.2633), (-0.8929, -0.1116, 1.0), (0.07664, 1.0, 1.0), (0.07664, -1.0, -1.0), (0.07664, 1.0, -1.0), (0.07664, -1.0, 1.0), (0.07664, -0.1116, 1.0), (0.07664, -0.1116, -1.0), (0.07664, -1.0, -0.2633), (0.07664, 1.0, -0.2633), (-0.1233, 1.0, -1.0), (-0.1233, -1.0, 1.0), (-0.1233, -1.0, -0.2633), (-0.1233, 1.0, 1.0), (-0.1233, -1.0, -1.0), (-0.1233, -0.1116, 1.0), (-0.1233, 1.0, -0.2633)], [], [(33, 17, 3, 25), (49, 42, 7, 26), (32, 19, 5, 27), (31, 13, 1, 24), (47, 18, 4, 43), (23, 17, 1, 13), (55, 20, 11, 51), (37, 21, 10, 34), (52, 51, 11, 28), (25, 3, 14, 30), (16, 22, 15, 0), (41, 23, 13, 39), (40, 39, 13, 31), (2, 12, 22, 16), (53, 9, 20, 55), (14, 3, 17, 23), (44, 6, 18, 47), (26, 7, 19, 32), (24, 1, 17, 33), (0, 24, 33, 16), (6, 26, 32, 18), (2, 25, 30, 12), (54, 52, 28, 10), (15, 31, 24, 0), (18, 32, 27, 4), (44, 49, 26, 6), (16, 33, 25, 2), (10, 28, 38, 34), (28, 11, 35, 38), (20, 36, 35, 11), (38, 35, 39, 40), (36, 41, 39, 35), (50, 56, 49, 44), (7, 42, 46, 19), (27, 5, 45, 48), (19, 46, 45, 5), (56, 53, 42, 49), (29, 9, 53, 56), (8, 29, 56, 50), (42, 53, 55, 46), (48, 45, 51, 52), (46, 55, 51, 45)])
_uv = me_cube_001.uv_layers.new(name='UVMap')
_uv.uv.foreach_set('vector', [0.4671, 0.1111, 0.625, 0.1111, 0.625, 0.25, 0.4671, 0.25, 0.4671, 0.3846, 0.625, 0.3846, 0.625, 0.5, 0.4671, 0.5, 0.4671, 0.6389, 0.625, 0.6389, 0.625, 0.75, 0.4671, 0.75, 0.4671, 1.0, 0.625, 1.0, 0.625, 1.0, 0.4671, 1.0, 0.2596, 0.6389, 0.375, 0.6389, 0.375, 0.75, 0.2596, 0.75, 0.625, 0.1111, 0.625, 0.1111, 0.625, 0.0, 0.625, 0.0, 0.7654, 0.6389, 0.8278, 0.6389, 0.8278, 0.75, 0.7654, 0.75, 0.1711, 0.6389, 0.1722, 0.6389, 0.1722, 0.75, 0.1711, 0.75, 0.4671, 0.8904, 0.625, 0.8904, 0.625, 0.9528, 0.4671, 0.9528, 0.4671, 0.25, 0.625, 0.25, 0.625, 0.25, 0.4671, 0.25, 0.125, 0.6389, 0.125, 0.6389, 0.125, 0.75, 0.125, 0.75, 0.8616, 0.6389, 0.875, 0.6389, 0.875, 0.75, 0.8616, 0.75, 0.4671, 0.9866, 0.625, 0.9866, 0.625, 1.0, 0.4671, 1.0, 0.125, 0.5, 0.125, 0.5, 0.125, 0.6389, 0.125, 0.6389, 0.7654, 0.5, 0.8278, 0.5, 0.8278, 0.6389, 0.7654, 0.6389, 0.625, 0.25, 0.625, 0.25, 0.625, 0.1111, 0.625, 0.1111, 0.2596, 0.5, 0.375, 0.5, 0.375, 0.6389, 0.2596, 0.6389, 0.4671, 0.5, 0.625, 0.5, 0.625, 0.6389, 0.4671, 0.6389, 0.4671, 0.0, 0.625, 0.0, 0.625, 0.1111, 0.4671, 0.1111, 0.375, 0.0, 0.4671, 0.0, 0.4671, 0.1111, 0.375, 0.1111, 0.375, 0.5, 0.4671, 0.5, 0.4671, 0.6389, 0.375, 0.6389, 0.375, 0.25, 0.4671, 0.25, 0.4671, 0.25, 0.375, 0.25, 0.375, 0.8904, 0.4671, 0.8904, 0.4671, 0.9528, 0.375, 0.9528, 0.375, 1.0, 0.4671, 1.0, 0.4671, 1.0, 0.375, 1.0, 0.375, 0.6389, 0.4671, 0.6389, 0.4671, 0.75, 0.375, 0.75, 0.375, 0.3846, 0.4671, 0.3846, 0.4671, 0.5, 0.375, 0.5, 0.375, 0.1111, 0.4671, 0.1111, 0.4671, 0.25, 0.375, 0.25, 0.375, 0.9528, 0.4671, 0.9528, 0.4671, 0.9539, 0.375, 0.9539, 0.4671, 0.9528, 0.625, 0.9528, 0.625, 0.9539, 0.4671, 0.9539, 0.8278, 0.6389, 0.8289, 0.6389, 0.8289, 0.75, 0.8278, 0.75, 0.4671, 0.9539, 0.625, 0.9539, 0.625, 0.9866, 0.4671, 0.9866, 0.8289, 0.6389, 0.8616, 0.6389, 0.8616, 0.75, 0.8289, 0.75, 0.375, 0.3596, 0.4671, 0.3596, 0.4671, 0.3846, 0.375, 0.3846, 0.625, 0.5, 0.7404, 0.5, 0.7404, 0.6389, 0.625, 0.6389, 0.4671, 0.75, 0.625, 0.75, 0.625, 0.8654, 0.4671, 0.8654, 0.625, 0.6389, 0.7404, 0.6389, 0.7404, 0.75, 0.625, 0.75, 0.4671, 0.3596, 0.625, 0.3596, 0.625, 0.3846, 0.4671, 0.3846, 0.4671, 0.2972, 0.625, 0.2972, 0.625, 0.3596, 0.4671, 0.3596, 0.375, 0.2972, 0.4671, 0.2972, 0.4671, 0.3596, 0.375, 0.3596, 0.7404, 0.5, 0.7654, 0.5, 0.7654, 0.6389, 0.7404, 0.6389, 0.4671, 0.8654, 0.625, 0.8654, 0.625, 0.8904, 0.4671, 0.8904, 0.7404, 0.6389, 0.7654, 0.6389, 0.7654, 0.75, 0.7404, 0.75])
me_cube_001.use_remesh_fix_poles = True
me_cube_001.use_remesh_preserve_attributes = False
me_cube_001.update()
me_cube_007 = bpy.data.meshes.new('Cube.007')
me_cube_007.from_pydata([(-1.0, -0.1194, -1.0), (-1.0, -0.1194, 1.0), (-1.0, 2.456, -1.0), (-1.0, 2.456, 1.0), (1.0, -0.2156, -1.0), (1.0, -0.2156, 1.0), (1.0, 2.456, -1.0), (1.0, 2.456, 1.0), (-0.4367, 0.8723, -1.0), (-0.4367, 0.8723, 1.0), (0.3548, 0.8635, -1.0), (0.3548, 0.8635, 1.0), (-0.4367, 0.8723, -1.0), (-0.4367, 0.8723, 1.0), (0.3548, 0.8635, -1.0), (0.3548, 0.8635, 1.0), (-0.7329, -0.1241, 1.0), (-0.7329, -0.1241, -1.0), (0.6629, -0.1941, -1.0), (0.6629, -0.1941, 1.0), (0.6572, 0.4205, 1.0), (0.6572, 0.4205, -1.0), (-0.7236, 0.3798, -1.0), (-0.7236, 0.3798, 1.0), (-0.04095, 0.8767, 1.0), (-0.04095, 0.8767, -1.0), (-0.04095, 0.8767, 1.0), (-0.04095, 0.8767, -1.0), (-1.0, 0.5527, -1.0), (-1.0, 0.5527, 1.0), (-1.0, 0.6971, 1.0), (-1.0, 0.6971, -1.0), (-1.0, 2.127, 1.0), (-1.0, 2.127, -1.0), (-1.0, 2.272, 1.0), (-1.0, 2.272, -1.0)], [], [(35, 34, 3, 2), (2, 3, 7, 6), (6, 7, 5, 4), (17, 16, 1, 0), (25, 10, 14, 27), (21, 20, 11, 10), (27, 26, 13, 12), (24, 9, 13, 26), (9, 8, 12, 13), (10, 11, 15, 14), (22, 23, 16, 17), (4, 5, 19, 18), (18, 19, 20, 21), (8, 9, 23, 22), (11, 24, 26, 15), (14, 15, 26, 27), (8, 25, 27, 12), (0, 1, 29, 28), (31, 30, 32, 33)])
_uv = me_cube_007.uv_layers.new(name='UVMap')
_uv.uv.foreach_set('vector', [0.375, 0.2344, 0.625, 0.2344, 0.625, 0.25, 0.375, 0.25, 0.375, 0.25, 0.625, 0.25, 0.625, 0.5, 0.375, 0.5, 0.375, 0.5, 0.625, 0.5, 0.625, 0.75, 0.375, 0.75, 0.375, 0.9666, 0.625, 0.9666, 0.625, 1.0, 0.375, 1.0, 0.375, 0.8837, 0.375, 0.8343, 0.375, 0.8343, 0.375, 0.8837, 0.375, 0.8135, 0.625, 0.8135, 0.625, 0.8343, 0.375, 0.8343, 0.375, 0.8837, 0.625, 0.8837, 0.625, 0.9332, 0.375, 0.9332, 0.625, 0.8837, 0.625, 0.9332, 0.625, 0.9332, 0.625, 0.8837, 0.625, 0.9332, 0.375, 0.9332, 0.375, 0.9332, 0.625, 0.9332, 0.375, 0.8343, 0.625, 0.8343, 0.625, 0.8343, 0.375, 0.8343, 0.375, 0.9499, 0.625, 0.9499, 0.625, 0.9666, 0.375, 0.9666, 0.375, 0.75, 0.625, 0.75, 0.625, 0.7921, 0.375, 0.7921, 0.375, 0.7921, 0.625, 0.7921, 0.625, 0.8135, 0.375, 0.8135, 0.375, 0.9332, 0.625, 0.9332, 0.625, 0.9499, 0.375, 0.9499, 0.625, 0.8343, 0.625, 0.8837, 0.625, 0.8837, 0.625, 0.8343, 0.375, 0.8343, 0.625, 0.8343, 0.625, 0.8837, 0.375, 0.8837, 0.375, 0.9332, 0.375, 0.8837, 0.375, 0.8837, 0.375, 0.9332, 0.375, 0.0, 0.625, 0.0, 0.625, 0.125, 0.375, 0.125, 0.375, 0.1875, 0.625, 0.1875, 0.625, 0.2188, 0.375, 0.2188])
me_cube_007.use_remesh_fix_poles = True
me_cube_007.use_remesh_preserve_attributes = False
me_cube_007.update()
me_cube_011 = bpy.data.meshes.new('Cube.011')
me_cube_011.from_pydata([(-1.0, 1.0, -1.0), (-1.0, 1.0, 1.0), (1.0, 1.0, -1.0), (1.0, 1.0, 1.0), (-0.8365, -1.213, -1.0), (-1.0, -0.8365, -1.0), (-1.0, -0.8365, 1.0), (-0.8365, -1.213, 1.0), (1.0, -0.8365, -1.0), (0.8365, -1.213, -1.0), (0.8365, -1.213, 1.0), (1.0, -0.8365, 1.0)], [], [(9, 10, 7, 4), (0, 1, 3, 2), (2, 3, 11, 8), (4, 7, 6, 5), (10, 9, 8, 11), (5, 6, 1, 0)])
_uv = me_cube_011.uv_layers.new(name='UVMap')
_uv.uv.foreach_set('vector', [0.375, 0.7704, 0.625, 0.7704, 0.625, 0.9796, 0.375, 0.9796, 0.375, 0.25, 0.625, 0.25, 0.625, 0.5, 0.375, 0.5, 0.375, 0.5, 0.625, 0.5, 0.625, 0.7296, 0.375, 0.7296, 0.375, 0.9796, 0.625, 0.9796, 0.625, 1.0, 0.375, 1.0, 0.625, 0.7704, 0.375, 0.7704, 0.375, 0.7296, 0.625, 0.7296, 0.375, 0.02044, 0.625, 0.02044, 0.625, 0.25, 0.375, 0.25])
me_cube_011.use_remesh_fix_poles = True
me_cube_011.use_remesh_preserve_attributes = False
me_cube_011.update()
me_plane_001 = bpy.data.meshes.new('Plane.001')
me_plane_001.from_pydata([(-1.0, -1.0, 0.0), (1.0, -1.0, 0.0), (-1.0, 1.0, 0.0), (1.0, 1.0, 0.0)], [], [(0, 1, 3, 2)])
_uv = me_plane_001.uv_layers.new(name='UVMap')
_uv.uv.foreach_set('vector', [0.0, 0.0, 1.0, 0.0, 1.0, 1.0, 0.0, 1.0])
me_plane_001.use_remesh_fix_poles = True
me_plane_001.use_remesh_preserve_attributes = False
me_plane_001.update()
me_cube_005 = bpy.data.meshes.new('Cube.005')
me_cube_005.from_pydata([(-1.0, -1.0, -1.0), (-1.0, -1.0, 1.0), (-1.0, 1.0, -1.0), (-1.0, 1.0, 1.0), (1.0, -1.0, -1.0), (1.0, -1.0, 1.0), (1.0, 1.0, -1.0), (1.0, 1.0, 1.0), (-1.0, 0.2062, -1.0), (-1.0, 0.2062, 1.0), (1.0, 0.2062, -1.0), (1.0, 0.2062, 1.0), (-1.0, 0.6038, 1.0), (1.0, 0.6038, -1.0), (-1.0, 0.6038, -1.0), (1.0, 0.6038, 1.0), (-1.0, 0.5611, -1.0), (1.0, 0.5611, 1.0), (-1.0, 0.5611, 1.0), (1.0, 0.5611, -1.0), (-1.0, 0.9227, 1.0), (1.0, 0.9227, -1.0), (-1.0, 0.9227, -1.0), (1.0, 0.9227, 1.0), (-1.0, 0.9668, 1.0), (1.0, 0.9668, -1.0), (-1.0, 0.9668, -1.0), (1.0, 0.9668, 1.0), (-1.0, -0.5831, -1.0), (1.0, -0.5831, 1.0), (-1.0, -0.5831, 1.0), (1.0, -0.5831, -1.0), (-1.0, 0.1637, 1.0), (1.0, 0.1637, -1.0), (-1.0, 0.1637, -1.0), (1.0, 0.1637, 1.0), (-1.0, -0.2294, -1.0), (1.0, -0.2294, 1.0), (-1.0, -0.2294, 1.0), (1.0, -0.2294, -1.0), (-1.0, -0.1867, 1.0), (1.0, -0.1867, -1.0), (-1.0, -0.1867, -1.0), (1.0, -0.1867, 1.0), (-1.0, -0.7827, -1.0), (1.0, -0.7827, 1.0), (-1.0, -0.7827, 1.0), (1.0, -0.7827, -1.0), (-1.0, -0.624, 1.0), (1.0, -0.624, -1.0), (-1.0, -0.624, -1.0), (1.0, -0.624, 1.0), (-1.0, -0.824, -1.0), (1.0, -0.824, 1.0), (-1.0, -0.824, 1.0), (1.0, -0.824, -1.0)], [], [(26, 24, 3, 2), (2, 3, 7, 6), (55, 53, 5, 4), (4, 5, 1, 0), (52, 55, 4, 0), (53, 54, 1, 5), (17, 18, 9, 11), (16, 19, 10, 8), (19, 17, 11, 10), (21, 23, 15, 13), (22, 21, 13, 14), (23, 20, 12, 15), (8, 9, 18, 16), (14, 12, 20, 22), (6, 7, 27, 25), (2, 6, 25, 26), (7, 3, 24, 27), (37, 38, 30, 29), (36, 39, 31, 28), (39, 37, 29, 31), (42, 40, 32, 34), (28, 30, 38, 36), (35, 32, 40, 43), (34, 33, 41, 42), (33, 35, 43, 41), (51, 48, 46, 45), (50, 49, 47, 44), (49, 51, 45, 47), (44, 46, 48, 50), (0, 1, 54, 52)])
_uv = me_cube_005.uv_layers.new(name='UVMap')
_uv.uv.foreach_set('vector', [0.375, 0.2344, 0.625, 0.2344, 0.625, 0.25, 0.375, 0.25, 0.375, 0.25, 0.625, 0.25, 0.625, 0.5, 0.375, 0.5, 0.375, 0.7344, 0.625, 0.7344, 0.625, 0.75, 0.375, 0.75, 0.375, 0.75, 0.625, 0.75, 0.625, 1.0, 0.375, 1.0, 0.125, 0.7344, 0.375, 0.7344, 0.375, 0.75, 0.125, 0.75, 0.625, 0.7344, 0.875, 0.7344, 0.875, 0.75, 0.625, 0.75, 0.625, 0.5938, 0.875, 0.5938, 0.875, 0.625, 0.625, 0.625, 0.125, 0.5938, 0.375, 0.5938, 0.375, 0.625, 0.125, 0.625, 0.375, 0.5938, 0.625, 0.5938, 0.625, 0.625, 0.375, 0.625, 0.375, 0.5312, 0.625, 0.5312, 0.625, 0.5625, 0.375, 0.5625, 0.125, 0.5312, 0.375, 0.5312, 0.375, 0.5625, 0.125, 0.5625, 0.625, 0.5312, 0.875, 0.5312, 0.875, 0.5625, 0.625, 0.5625, 0.375, 0.125, 0.625, 0.125, 0.625, 0.1562, 0.375, 0.1562, 0.375, 0.1875, 0.625, 0.1875, 0.625, 0.2188, 0.375, 0.2188, 0.375, 0.5, 0.625, 0.5, 0.625, 0.5156, 0.375, 0.5156, 0.125, 0.5, 0.375, 0.5, 0.375, 0.5156, 0.125, 0.5156, 0.625, 0.5, 0.875, 0.5, 0.875, 0.5156, 0.625, 0.5156, 0.625, 0.6719, 0.875, 0.6719, 0.875, 0.6875, 0.625, 0.6875, 0.125, 0.6719, 0.375, 0.6719, 0.375, 0.6875, 0.125, 0.6875, 0.375, 0.6719, 0.625, 0.6719, 0.625, 0.6875, 0.375, 0.6875, 0.375, 0.08594, 0.625, 0.08594, 0.625, 0.09375, 0.375, 0.09375, 0.375, 0.0625, 0.625, 0.0625, 0.625, 0.07812, 0.375, 0.07812, 0.625, 0.6562, 0.875, 0.6562, 0.875, 0.6641, 0.625, 0.6641, 0.125, 0.6562, 0.375, 0.6562, 0.375, 0.6641, 0.125, 0.6641, 0.375, 0.6562, 0.625, 0.6562, 0.625, 0.6641, 0.375, 0.6641, 0.625, 0.7031, 0.875, 0.7031, 0.875, 0.7188, 0.625, 0.7188, 0.125, 0.7031, 0.375, 0.7031, 0.375, 0.7188, 0.125, 0.7188, 0.375, 0.7031, 0.625, 0.7031, 0.625, 0.7188, 0.375, 0.7188, 0.375, 0.03125, 0.625, 0.03125, 0.625, 0.04688, 0.375, 0.04688, 0.375, 0.0, 0.625, 0.0, 0.625, 0.01562, 0.375, 0.01562])
me_cube_005.use_remesh_fix_poles = True
me_cube_005.use_remesh_preserve_attributes = False
me_cube_005.update()
me_cube_013 = bpy.data.meshes.new('Cube.013')
me_cube_013.from_pydata([(-1.0, -1.0, -1.0), (-1.0, -1.0, 1.0), (1.0, -1.0, -1.0), (1.0, -1.0, 1.0), (-1.0, 0.2062, -1.0), (-1.0, 0.2062, 1.0), (1.0, 0.2062, -1.0), (1.0, 0.2062, 1.0), (-1.0, 0.6038, 1.0), (1.0, 0.6038, -1.0), (-1.0, 0.6038, -1.0), (1.0, 0.6038, 1.0), (-1.0, 0.5611, -1.0), (1.0, 0.5611, 1.0), (-1.0, 0.5611, 1.0), (1.0, 0.5611, -1.0), (-1.0, 0.815, 1.0), (1.0, 0.815, -1.0), (-1.0, 0.815, -1.0), (1.0, 0.815, 1.0), (-1.0, -0.5831, -1.0), (1.0, -0.5831, 1.0), (-1.0, -0.5831, 1.0), (1.0, -0.5831, -1.0), (-1.0, 0.1637, 1.0), (1.0, 0.1637, -1.0), (-1.0, 0.1637, -1.0), (1.0, 0.1637, 1.0), (-1.0, -0.2294, -1.0), (1.0, -0.2294, 1.0), (-1.0, -0.2294, 1.0), (1.0, -0.2294, -1.0), (-1.0, -0.1867, 1.0), (1.0, -0.1867, -1.0), (-1.0, -0.1867, -1.0), (1.0, -0.1867, 1.0), (-1.0, -0.7827, -1.0), (1.0, -0.7827, 1.0), (-1.0, -0.7827, 1.0), (1.0, -0.7827, -1.0), (-1.0, -0.624, 1.0), (1.0, -0.624, -1.0), (-1.0, -0.624, -1.0), (1.0, -0.624, 1.0), (-1.0, -0.824, -1.0), (1.0, -0.824, 1.0), (-1.0, -0.824, 1.0), (1.0, -0.824, -1.0)], [], [(47, 45, 3, 2), (2, 3, 1, 0), (44, 47, 2, 0), (45, 46, 1, 3), (13, 14, 5, 7), (12, 15, 6, 4), (15, 13, 7, 6), (17, 19, 11, 9), (18, 17, 9, 10), (19, 16, 8, 11), (4, 5, 14, 12), (10, 8, 16, 18), (29, 30, 22, 21), (28, 31, 23, 20), (31, 29, 21, 23), (34, 32, 24, 26), (20, 22, 30, 28), (27, 24, 32, 35), (26, 25, 33, 34), (25, 27, 35, 33), (43, 40, 38, 37), (42, 41, 39, 36), (41, 43, 37, 39), (36, 38, 40, 42), (0, 1, 46, 44)])
_uv = me_cube_013.uv_layers.new(name='UVMap')
_uv.uv.foreach_set('vector', [0.375, 0.7344, 0.625, 0.7344, 0.625, 0.75, 0.375, 0.75, 0.375, 0.75, 0.625, 0.75, 0.625, 1.0, 0.375, 1.0, 0.125, 0.7344, 0.375, 0.7344, 0.375, 0.75, 0.125, 0.75, 0.625, 0.7344, 0.875, 0.7344, 0.875, 0.75, 0.625, 0.75, 0.625, 0.5938, 0.875, 0.5938, 0.875, 0.625, 0.625, 0.625, 0.125, 0.5938, 0.375, 0.5938, 0.375, 0.625, 0.125, 0.625, 0.375, 0.5938, 0.625, 0.5938, 0.625, 0.625, 0.375, 0.625, 0.375, 0.5312, 0.625, 0.5312, 0.625, 0.5625, 0.375, 0.5625, 0.125, 0.5312, 0.375, 0.5312, 0.375, 0.5625, 0.125, 0.5625, 0.625, 0.5312, 0.875, 0.5312, 0.875, 0.5625, 0.625, 0.5625, 0.375, 0.125, 0.625, 0.125, 0.625, 0.1562, 0.375, 0.1562, 0.375, 0.1875, 0.625, 0.1875, 0.625, 0.2188, 0.375, 0.2188, 0.625, 0.6719, 0.875, 0.6719, 0.875, 0.6875, 0.625, 0.6875, 0.125, 0.6719, 0.375, 0.6719, 0.375, 0.6875, 0.125, 0.6875, 0.375, 0.6719, 0.625, 0.6719, 0.625, 0.6875, 0.375, 0.6875, 0.375, 0.08594, 0.625, 0.08594, 0.625, 0.09375, 0.375, 0.09375, 0.375, 0.0625, 0.625, 0.0625, 0.625, 0.07812, 0.375, 0.07812, 0.625, 0.6562, 0.875, 0.6562, 0.875, 0.6641, 0.625, 0.6641, 0.125, 0.6562, 0.375, 0.6562, 0.375, 0.6641, 0.125, 0.6641, 0.375, 0.6562, 0.625, 0.6562, 0.625, 0.6641, 0.375, 0.6641, 0.625, 0.7031, 0.875, 0.7031, 0.875, 0.7188, 0.625, 0.7188, 0.125, 0.7031, 0.375, 0.7031, 0.375, 0.7188, 0.125, 0.7188, 0.375, 0.7031, 0.625, 0.7031, 0.625, 0.7188, 0.375, 0.7188, 0.375, 0.03125, 0.625, 0.03125, 0.625, 0.04688, 0.375, 0.04688, 0.375, 0.0, 0.625, 0.0, 0.625, 0.01562, 0.375, 0.01562])
me_cube_013.use_remesh_fix_poles = True
me_cube_013.use_remesh_preserve_attributes = False
me_cube_013.update()

# ---- objects
ob_mittelsperre_001 = bpy.data.objects.new('mittelsperre.001', me_w_rfel)
ob_mittelsperre_002 = bpy.data.objects.new('mittelsperre.002', me_w_rfel_001)
ob_mittelsperre = bpy.data.objects.new('mittelsperre', me_w_rfel_002)
ob_db_schalter = bpy.data.objects.new('db schalter', me_w_rfel_003)
ob_laden_ecke = bpy.data.objects.new('Laden Ecke', me_w_rfel_006)
ob_b_cker_vorhalle = bpy.data.objects.new('Bäcker Vorhalle', me_w_rfel_007)
ob_neuer_fu_boden_001 = bpy.data.objects.new('neuer Fußboden.001', me_plane_002)
ob_u_bahn_abgang = bpy.data.objects.new('U-Bahn Abgang', me_w_rfel_008)
ob_mittelsperre_003 = bpy.data.objects.new('mittelsperre.003', me_w_rfel_009)
ob_mittelsperre_004 = bpy.data.objects.new('mittelsperre.004', me_w_rfel_010)
ob_mittelsperre_005 = bpy.data.objects.new('mittelsperre.005', me_w_rfel_011)
ob_s_ule = bpy.data.objects.new('säule', me_w_rfel_012)
ob_s_ule_001 = bpy.data.objects.new('säule.001', me_w_rfel_013)
ob_s_ule_002 = bpy.data.objects.new('säule.002', me_w_rfel_014)
ob_s_ule_003 = bpy.data.objects.new('säule.003', me_w_rfel_015)
ob_abgrenzungswand_001 = bpy.data.objects.new('abgrenzungswand.001', me_cube_006)
ob_absperrung_vorhalle_001 = bpy.data.objects.new('absperrung vorhalle.001', me_cube_004)
ob_ausgang_bahnhofsplatz_001 = bpy.data.objects.new('Ausgang Bahnhofsplatz.001', me_cube_012)
ob_ausgang_breslauer_001 = bpy.data.objects.new('Ausgang Breslauer.001', me_cube_008)
ob_boden = bpy.data.objects.new('Boden', me_plane)
ob_cube = bpy.data.objects.new('Cube', me_cube)
ob_erdgeschoss = bpy.data.objects.new('Erdgeschoss', me_cube_030)
ob_fensterfront_001 = bpy.data.objects.new('Fensterfront.001', me_cube_003)
ob_fortsatzgleisestand_001 = bpy.data.objects.new('Fortsatzgleisestand.001', me_cube_002)
ob_fronthalbrund_001 = bpy.data.objects.new('Fronthalbrund.001', me_cylinder_002)
ob_fronthalle_001 = bpy.data.objects.new('Fronthalle.001', me_cube_001)
ob_gro_er_kubus_001 = bpy.data.objects.new('Großer Kubus.001', me_cube_007)
ob_kleiner_kubus_001 = bpy.data.objects.new('Kleiner Kubus.001', me_cube_011)
ob_neuer_fu_boden = bpy.data.objects.new('neuer Fußboden', me_plane_001)
ob_wandnordseite_001 = bpy.data.objects.new('WandNordseite.001', me_cube_005)
ob_wands_dseite_001 = bpy.data.objects.new('WandSüdseite.001', me_cube_013)

# ---- transforms, parenting, visibility, modifiers, constraints
ob_mittelsperre_001.location = (-172.6, 103.6, 4.541)
ob_mittelsperre_001.scale = (3.0, 3.0, 1.53)
ob_mittelsperre_002.location = (-172.6, 89.06, 4.541)
ob_mittelsperre_002.scale = (3.0, 3.0, 1.53)
ob_mittelsperre.location = (-172.6, 96.29, 4.541)
ob_mittelsperre.scale = (2.0, 4.4, 1.53)
ob_db_schalter.location = (-172.6, 113.1, 4.541)
ob_db_schalter.scale = (2.0, 2.0, 1.53)
ob_laden_ecke.location = (-163.3, 122.9, 4.541)
ob_laden_ecke.scale = (3.0, 2.0, 1.53)
ob_b_cker_vorhalle.location = (-183.9, 122.9, 4.541)
ob_b_cker_vorhalle.scale = (3.5, 2.0, 1.53)
ob_neuer_fu_boden_001.location = (-142.5, 58.0, 3.055)
ob_neuer_fu_boden_001.scale = (56.66, 72.34, 43.23)
ob_u_bahn_abgang.location = (-191.2, 122.2, 4.541)
ob_u_bahn_abgang.scale = (3.5, 3.0, 1.53)
ob_mittelsperre_003.location = (-172.6, 30.85, 4.541)
ob_mittelsperre_003.scale = (2.0, 7.0, 1.53)
ob_mittelsperre_004.location = (-104.5, 30.85, 4.541)
ob_mittelsperre_004.scale = (2.0, 7.0, 1.53)
ob_mittelsperre_005.location = (-104.5, 96.29, 4.541)
ob_mittelsperre_005.scale = (2.0, 4.4, 1.53)
ob_s_ule.location = (-104.5, 104.7, 4.541)
ob_s_ule.scale = (1.0, 1.0, 1.53)
ob_s_ule_001.location = (-104.5, 87.82, 4.541)
ob_s_ule_001.scale = (1.0, 1.0, 1.53)
ob_s_ule_002.location = (-104.5, 41.61, 4.541)
ob_s_ule_002.scale = (1.0, 1.0, 1.53)
ob_s_ule_003.location = (-104.5, 20.51, 4.541)
ob_s_ule_003.scale = (1.0, 1.0, 1.53)
ob_abgrenzungswand_001.location = (-195.2, 100.9, 4.555)
ob_abgrenzungswand_001.scale = (10.77, 0.25, 1.5)
ob_abgrenzungswand_001.lineart.crease_threshold = 0.0
ob_absperrung_vorhalle_001.location = (-90.28, 116.0, 7.312)
ob_absperrung_vorhalle_001.scale = (5.0, 5.0, 5.0)
ob_ausgang_bahnhofsplatz_001.location = (-137.3, 78.52, 4.529)
ob_ausgang_bahnhofsplatz_001.scale = (23.62, 18.71, 1.5)
ob_ausgang_bahnhofsplatz_001.lineart.crease_threshold = 0.0
_m = ob_ausgang_bahnhofsplatz_001.modifiers.new('Solidify', 'SOLIDIFY')
_m.thickness = 0.03
_m.use_even_offset = True
ob_ausgang_breslauer_001.location = (-137.3, 12.98, 4.529)
ob_ausgang_breslauer_001.scale = (23.87, -5.055, 1.5)
ob_ausgang_breslauer_001.lineart.crease_threshold = 0.0
_m = ob_ausgang_breslauer_001.modifiers.new('Solidify', 'SOLIDIFY')
_m.thickness = 0.03
_m.use_even_offset = True
ob_boden.location = (-99.12, 69.28, 3.094)
ob_boden.scale = (188.3, 188.3, 0.241)
ob_boden.lineart.crease_threshold = 0.0
ob_cube.location = (0.0, 0.0, 0.0)
ob_cube.lock_rotations_4d = False
ob_cube.empty_display_type = 'ARROWS'
ob_cube.lineart.crease_threshold = 0.0
ob_erdgeschoss.location = (-66.63, 56.18, 4.555)
ob_erdgeschoss.scale = (125.3, 54.06, 1.474)
ob_erdgeschoss.lineart.crease_threshold = 0.0
_m = ob_erdgeschoss.modifiers.new('Solidify', 'SOLIDIFY')
_m.thickness = 0.03
_m.offset = 1.0
_m = ob_erdgeschoss.modifiers.new('Boolean', 'BOOLEAN')
_m.solver = 'FAST'
ob_fensterfront_001.location = (-177.4, 125.1, 9.427)
ob_fensterfront_001.scale = (17.4, 0.05, 6.895)
ob_fortsatzgleisestand_001.location = (-209.0, 56.18, 4.555)
ob_fortsatzgleisestand_001.scale = (15.0, 55.0, 1.5)
ob_fortsatzgleisestand_001.lineart.crease_threshold = 0.0
ob_fronthalbrund_001.location = (-177.4, 131.8, 1.998)
ob_fronthalbrund_001.scale = (12.66, 13.74, 17.07)
ob_fronthalbrund_001.lineart.crease_threshold = 0.0
ob_fronthalle_001.location = (-102.8, 116.0, 7.312)
ob_fronthalle_001.scale = (92.04, 5.0, 5.0)
ob_fronthalle_001.lineart.crease_threshold = 0.0
_m = ob_fronthalle_001.modifiers.new('Boolean', 'BOOLEAN')
ob_gro_er_kubus_001.location = (-137.3, 53.37, 4.529)
ob_gro_er_kubus_001.scale = (23.62, -13.81, 1.5)
ob_gro_er_kubus_001.lineart.crease_threshold = 0.0
_m = ob_gro_er_kubus_001.modifiers.new('Solidify', 'SOLIDIFY')
_m.thickness = 0.03
_m.use_even_offset = True
ob_kleiner_kubus_001.location = (-138.3, 53.16, 4.267)
ob_kleiner_kubus_001.scale = (8.866, 3.975, 1.5)
ob_kleiner_kubus_001.lineart.crease_threshold = 0.0
_m = ob_kleiner_kubus_001.modifiers.new('Solidify', 'SOLIDIFY')
_m.thickness = 0.03
_m.use_even_offset = True
_m = ob_kleiner_kubus_001.modifiers.new('Auto Smooth', 'NODES')
_m.node_group = ng_auto_smooth
_gi = [s.identifier for s in ng_auto_smooth.interface.items_tree if s.item_type == 'SOCKET' and s.in_out == 'INPUT']
_m[_gi[1]] = 0.5236  # Angle
ob_neuer_fu_boden.location = (-142.5, 58.0, 3.055)
ob_neuer_fu_boden.scale = (56.66, 72.34, 43.23)
ob_wandnordseite_001.location = (-95.03, 56.14, 4.555)
ob_wandnordseite_001.scale = (0.25, 55.0, 1.5)
ob_wandnordseite_001.lineart.crease_threshold = 0.0
ob_wands_dseite_001.location = (-184.7, 56.18, 4.555)
ob_wands_dseite_001.scale = (0.25, 55.0, 1.5)
ob_wands_dseite_001.lineart.crease_threshold = 0.0

# ---- collection membership
col_collection.objects.link(ob_mittelsperre_001)
col_collection.objects.link(ob_mittelsperre_002)
col_collection.objects.link(ob_mittelsperre)
col_collection.objects.link(ob_db_schalter)
col_collection.objects.link(ob_laden_ecke)
col_collection.objects.link(ob_b_cker_vorhalle)
col_collection.objects.link(ob_neuer_fu_boden_001)
col_collection.objects.link(ob_u_bahn_abgang)
col_collection.objects.link(ob_mittelsperre_003)
col_collection.objects.link(ob_mittelsperre_004)
col_collection.objects.link(ob_mittelsperre_005)
col_collection.objects.link(ob_s_ule)
col_collection.objects.link(ob_s_ule_001)
col_collection.objects.link(ob_s_ule_002)
col_collection.objects.link(ob_s_ule_003)
col_collection_1.objects.link(ob_abgrenzungswand_001)
col_collection_1.objects.link(ob_absperrung_vorhalle_001)
col_collection_1.objects.link(ob_ausgang_bahnhofsplatz_001)
col_collection_1.objects.link(ob_ausgang_breslauer_001)
col_collection_1.objects.link(ob_boden)
col_collection_1.objects.link(ob_cube)
col_collection_1.objects.link(ob_erdgeschoss)
col_collection_1.objects.link(ob_fensterfront_001)
col_collection_1.objects.link(ob_fortsatzgleisestand_001)
col_collection_1.objects.link(ob_fronthalbrund_001)
col_collection_1.objects.link(ob_fronthalle_001)
col_collection_1.objects.link(ob_gro_er_kubus_001)
col_collection_1.objects.link(ob_kleiner_kubus_001)
col_collection_1.objects.link(ob_neuer_fu_boden)
col_collection_1.objects.link(ob_wandnordseite_001)
col_collection_1.objects.link(ob_wands_dseite_001)

# ---- scene / render settings (as saved in the file)
scene.frame_start = 1; scene.frame_end = 250; scene.frame_set(1)
scene.render.engine = 'BLENDER_EEVEE_NEXT'
scene.cycles.use_denoising = False
scene.cycles.samples = 128
scene.cycles.sampling_pattern = 'TABULATED_SOBOL'
scene.cycles.use_adaptive_sampling = False
scene.cycles.use_light_tree = False
scene.view_settings.view_transform = 'Filmic'
bpy.context.view_layer.update()

# ---- added for rendering (the .blend has no active camera and no usable light): camera, sun
cam_auto = bpy.data.cameras.new('AutoCamera')
cam_auto.lens = 50.0
cam_auto.sensor_width = 36.0
cam_auto.clip_end = 8651.87
ob_auto_camera = bpy.data.objects.new('AutoCamera', cam_auto)
scene.collection.objects.link(ob_auto_camera)
ob_auto_camera.location = (393.867, -522.305, 402.052)
ob_auto_camera.rotation_euler = (1.09748, -7.21219e-08, 0.694738)
scene.camera = ob_auto_camera
light_auto_sun = bpy.data.lights.new('AutoSun', 'SUN')
light_auto_sun.energy = 3.0
light_auto_sun.angle = 0.0523599
ob_auto_sun = bpy.data.objects.new('AutoSun', light_auto_sun)
scene.collection.objects.link(ob_auto_sun)
ob_auto_sun.rotation_euler = (0.872665, 0.174533, 0.523599)
bpy.context.view_layer.update()
